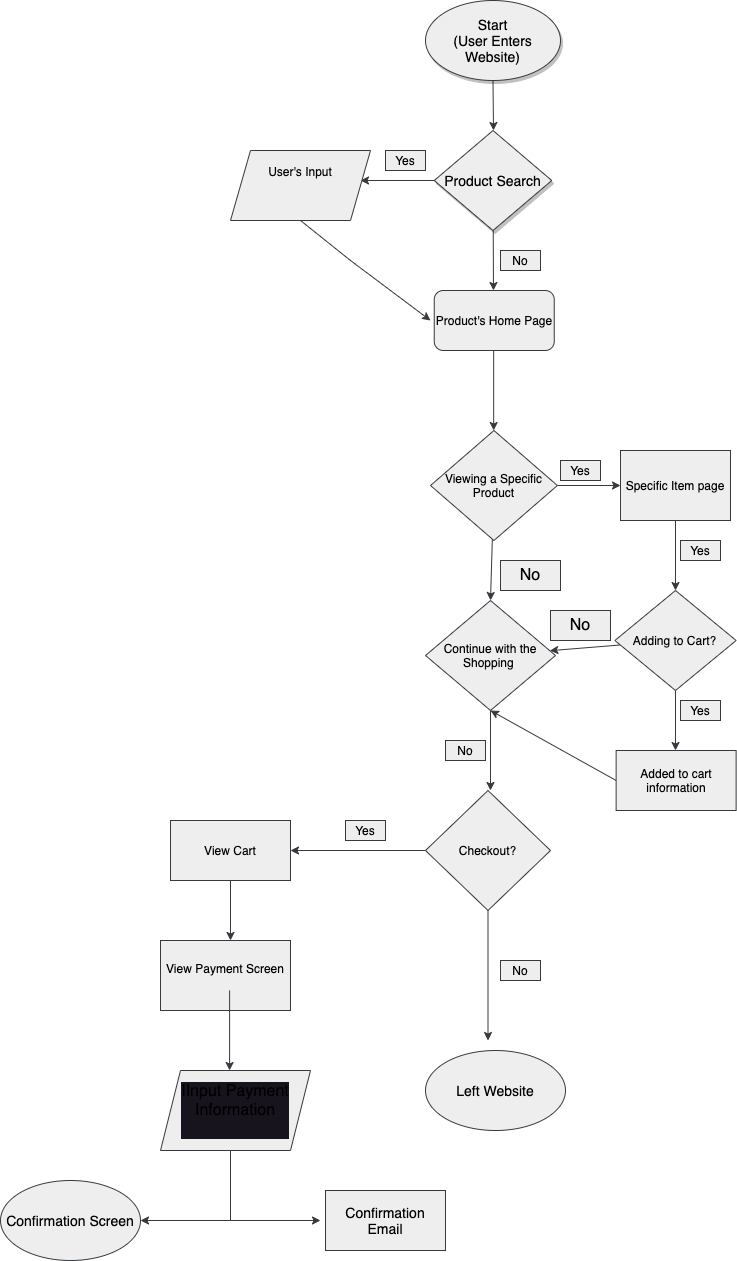

The diagram above was exported from draw.io. Its source (the exported page's mxGraphModel, read from the mxfile embedded in the PNG):
<mxGraphModel dx="1320" dy="713" grid="1" gridSize="10" guides="1" tooltips="1" connect="1" arrows="1" fold="1" page="0" pageScale="1" pageWidth="850" pageHeight="1100" background="#FFFFFF" math="0" shadow="0">
  <root>
    <mxCell id="0" />
    <mxCell id="1" parent="0" />
    <mxCell id="5" value="" style="edgeStyle=none;fontSize=14;fillColor=#eeeeee;strokeColor=#36393d;fontColor=#000000;" parent="1" source="3" edge="1">
      <mxGeometry relative="1" as="geometry">
        <mxPoint x="433" y="170" as="targetPoint" />
        <Array as="points" />
      </mxGeometry>
    </mxCell>
    <mxCell id="3" value="Start&#10;(User Enters Website)" style="ellipse;whiteSpace=wrap;shadow=1;fontSize=14;fillColor=#eeeeee;strokeColor=#36393d;fontColor=#000000;" parent="1" vertex="1">
      <mxGeometry x="365" y="40" width="135" height="80" as="geometry" />
    </mxCell>
    <mxCell id="7" value="" style="edgeStyle=none;fillColor=#eeeeee;strokeColor=#36393d;fontColor=#000000;" parent="1" source="6" edge="1">
      <mxGeometry relative="1" as="geometry">
        <mxPoint x="300" y="220" as="targetPoint" />
      </mxGeometry>
    </mxCell>
    <mxCell id="15" value="" style="edgeStyle=none;fontColor=#000000;fillColor=#eeeeee;strokeColor=#36393d;" parent="1" source="6" edge="1">
      <mxGeometry relative="1" as="geometry">
        <mxPoint x="433" y="330" as="targetPoint" />
      </mxGeometry>
    </mxCell>
    <mxCell id="6" value="Product Search" style="rhombus;whiteSpace=wrap;shadow=1;fontSize=14;fillColor=#eeeeee;strokeColor=#36393d;fontColor=#000000;" parent="1" vertex="1">
      <mxGeometry x="373.75" y="170" width="117.5" height="100" as="geometry" />
    </mxCell>
    <mxCell id="8" value="Yes" style="text;align=center;verticalAlign=middle;whiteSpace=wrap;rounded=0;fillColor=#eeeeee;strokeColor=#36393d;fontColor=#000000;" parent="1" vertex="1">
      <mxGeometry x="325" y="190" width="40" height="20" as="geometry" />
    </mxCell>
    <mxCell id="12" value="User's Input&#10;&#10;" style="shape=parallelogram;perimeter=parallelogramPerimeter;whiteSpace=wrap;fixedSize=1;fillColor=#eeeeee;strokeColor=#36393d;fontColor=#000000;" parent="1" vertex="1">
      <mxGeometry x="170" y="190" width="140" height="70" as="geometry" />
    </mxCell>
    <mxCell id="16" value="Product's Home Page" style="rounded=1;whiteSpace=wrap;fillColor=#eeeeee;strokeColor=#36393d;fontColor=#000000;" parent="1" vertex="1">
      <mxGeometry x="373.75" y="330" width="120" height="60" as="geometry" />
    </mxCell>
    <mxCell id="18" value="No" style="text;align=center;verticalAlign=middle;whiteSpace=wrap;rounded=0;fillColor=#eeeeee;strokeColor=#36393d;fontColor=#000000;" parent="1" vertex="1">
      <mxGeometry x="440" y="290" width="40" height="20" as="geometry" />
    </mxCell>
    <mxCell id="19" value="" style="edgeStyle=none;exitX=0.5;exitY=1;exitDx=0;exitDy=0;fillColor=#eeeeee;strokeColor=#36393d;fontColor=#000000;" parent="1" source="12" edge="1">
      <mxGeometry relative="1" as="geometry">
        <mxPoint x="370" y="360" as="targetPoint" />
        <mxPoint x="383.75" y="230" as="sourcePoint" />
        <Array as="points">
          <mxPoint x="290" y="300" />
        </Array>
      </mxGeometry>
    </mxCell>
    <mxCell id="20" value="" style="edgeStyle=none;fontColor=#000000;fillColor=#eeeeee;strokeColor=#36393d;" parent="1" edge="1">
      <mxGeometry relative="1" as="geometry">
        <mxPoint x="433.16" y="470" as="targetPoint" />
        <mxPoint x="433.16" y="390" as="sourcePoint" />
      </mxGeometry>
    </mxCell>
    <mxCell id="26" value="" style="edgeStyle=none;entryX=0;entryY=0.5;entryDx=0;entryDy=0;fontColor=#000000;fillColor=#eeeeee;strokeColor=#36393d;" parent="1" source="23" target="25" edge="1">
      <mxGeometry relative="1" as="geometry" />
    </mxCell>
    <mxCell id="37" value="" style="edgeStyle=none;entryX=0.5;entryY=0;entryDx=0;entryDy=0;fontColor=#000000;fillColor=#eeeeee;strokeColor=#36393d;" parent="1" source="23" target="36" edge="1">
      <mxGeometry relative="1" as="geometry" />
    </mxCell>
    <mxCell id="23" value="Viewing a Specific Product" style="rhombus;whiteSpace=wrap;fillColor=#eeeeee;strokeColor=#36393d;fontColor=#000000;" parent="1" vertex="1">
      <mxGeometry x="370" y="470" width="126.88" height="110" as="geometry" />
    </mxCell>
    <mxCell id="29" value="" style="edgeStyle=none;fontColor=#000000;fillColor=#eeeeee;strokeColor=#36393d;" parent="1" source="25" edge="1">
      <mxGeometry relative="1" as="geometry">
        <mxPoint x="615" y="630" as="targetPoint" />
      </mxGeometry>
    </mxCell>
    <mxCell id="25" value="Specific Item page" style="whiteSpace=wrap;fillColor=#eeeeee;strokeColor=#36393d;fontColor=#000000;" parent="1" vertex="1">
      <mxGeometry x="560" y="490" width="110" height="70" as="geometry" />
    </mxCell>
    <mxCell id="27" value="Yes" style="text;align=center;verticalAlign=middle;whiteSpace=wrap;rounded=0;fillColor=#eeeeee;strokeColor=#36393d;fontColor=#000000;" parent="1" vertex="1">
      <mxGeometry x="500" y="500" width="40" height="20" as="geometry" />
    </mxCell>
    <mxCell id="30" value="Yes" style="text;align=center;verticalAlign=middle;whiteSpace=wrap;rounded=0;fillColor=#eeeeee;strokeColor=#36393d;fontColor=#000000;" parent="1" vertex="1">
      <mxGeometry x="620" y="580" width="40" height="20" as="geometry" />
    </mxCell>
    <mxCell id="33" value="" style="edgeStyle=none;fontColor=#000000;fillColor=#eeeeee;strokeColor=#36393d;" parent="1" source="31" edge="1">
      <mxGeometry relative="1" as="geometry">
        <mxPoint x="615.0050000000001" y="790" as="targetPoint" />
      </mxGeometry>
    </mxCell>
    <mxCell id="38" value="" style="edgeStyle=none;fontColor=#000000;fillColor=#eeeeee;strokeColor=#36393d;" parent="1" source="31" target="36" edge="1">
      <mxGeometry relative="1" as="geometry" />
    </mxCell>
    <mxCell id="31" value="Adding to Cart?" style="rhombus;whiteSpace=wrap;fillColor=#eeeeee;strokeColor=#36393d;fontColor=#000000;" parent="1" vertex="1">
      <mxGeometry x="554.38" y="630" width="121.25" height="100" as="geometry" />
    </mxCell>
    <mxCell id="34" value="Yes" style="text;align=center;verticalAlign=middle;whiteSpace=wrap;rounded=0;fillColor=#eeeeee;strokeColor=#36393d;fontColor=#000000;" parent="1" vertex="1">
      <mxGeometry x="620" y="740" width="40" height="20" as="geometry" />
    </mxCell>
    <mxCell id="39" value="" style="edgeStyle=none;exitX=0;exitY=0.5;exitDx=0;exitDy=0;entryX=0.5;entryY=1;entryDx=0;entryDy=0;fontColor=#000000;fillColor=#eeeeee;strokeColor=#36393d;" parent="1" source="35" target="36" edge="1">
      <mxGeometry relative="1" as="geometry" />
    </mxCell>
    <mxCell id="35" value="Added to cart information" style="whiteSpace=wrap;fillColor=#eeeeee;strokeColor=#36393d;fontColor=#000000;" parent="1" vertex="1">
      <mxGeometry x="555.63" y="790" width="120" height="60" as="geometry" />
    </mxCell>
    <mxCell id="41" value="" style="edgeStyle=none;fontColor=#000000;fillColor=#eeeeee;strokeColor=#36393d;" parent="1" edge="1">
      <mxGeometry relative="1" as="geometry">
        <mxPoint x="430" y="830" as="targetPoint" />
        <mxPoint x="430" y="750" as="sourcePoint" />
      </mxGeometry>
    </mxCell>
    <mxCell id="36" value="Continue with the Shopping " style="rhombus;whiteSpace=wrap;fillColor=#eeeeee;strokeColor=#36393d;fontColor=#000000;" parent="1" vertex="1">
      <mxGeometry x="365" y="640" width="130" height="110" as="geometry" />
    </mxCell>
    <mxCell id="42" value="No" style="text;align=center;verticalAlign=middle;whiteSpace=wrap;rounded=0;fillColor=#eeeeee;strokeColor=#36393d;fontColor=#000000;" parent="1" vertex="1">
      <mxGeometry x="385" y="780" width="40" height="20" as="geometry" />
    </mxCell>
    <mxCell id="44" value="" style="edgeStyle=none;fontColor=#000000;fillColor=#eeeeee;strokeColor=#36393d;" parent="1" source="43" edge="1">
      <mxGeometry relative="1" as="geometry">
        <mxPoint x="230" y="890" as="targetPoint" />
      </mxGeometry>
    </mxCell>
    <mxCell id="76" value="" style="edgeStyle=none;fontSize=16;fontColor=#000000;fillColor=#eeeeee;strokeColor=#36393d;" parent="1" source="43" edge="1">
      <mxGeometry relative="1" as="geometry">
        <mxPoint x="427.5" y="1080" as="targetPoint" />
      </mxGeometry>
    </mxCell>
    <mxCell id="43" value="Checkout?" style="rhombus;whiteSpace=wrap;fillColor=#eeeeee;strokeColor=#36393d;fontColor=#000000;" parent="1" vertex="1">
      <mxGeometry x="365" y="830" width="125" height="120" as="geometry" />
    </mxCell>
    <mxCell id="45" value="Yes" style="text;align=center;verticalAlign=middle;whiteSpace=wrap;rounded=0;fillColor=#eeeeee;strokeColor=#36393d;fontColor=#000000;" parent="1" vertex="1">
      <mxGeometry x="285" y="860" width="40" height="20" as="geometry" />
    </mxCell>
    <mxCell id="47" value="" style="edgeStyle=none;fontColor=#000000;fillColor=#eeeeee;strokeColor=#36393d;" parent="1" source="46" edge="1">
      <mxGeometry relative="1" as="geometry">
        <mxPoint x="170" y="980" as="targetPoint" />
      </mxGeometry>
    </mxCell>
    <mxCell id="46" value="View Cart" style="whiteSpace=wrap;fillColor=#eeeeee;strokeColor=#36393d;fontColor=#000000;" parent="1" vertex="1">
      <mxGeometry x="110" y="860" width="120" height="60" as="geometry" />
    </mxCell>
    <mxCell id="48" value="View Payment Screen&#10;" style="whiteSpace=wrap;fillColor=#eeeeee;strokeColor=#36393d;fontColor=#000000;" parent="1" vertex="1">
      <mxGeometry x="100" y="980" width="130" height="70" as="geometry" />
    </mxCell>
    <mxCell id="54" value="" style="endArrow=none;fontSize=14;fontColor=#000000;exitX=0.5;exitY=1;exitDx=0;exitDy=0;fillColor=#eeeeee;strokeColor=#36393d;" parent="1" edge="1">
      <mxGeometry width="50" height="50" relative="1" as="geometry">
        <mxPoint x="170.00000000000023" y="1180" as="sourcePoint" />
        <mxPoint x="170" y="1260" as="targetPoint" />
      </mxGeometry>
    </mxCell>
    <mxCell id="61" value="" style="edgeStyle=none;fontColor=#000000;fillColor=#eeeeee;strokeColor=#36393d;" parent="1" edge="1">
      <mxGeometry relative="1" as="geometry">
        <mxPoint x="169.09" y="1110.0000000000002" as="targetPoint" />
        <mxPoint x="169.09" y="1030" as="sourcePoint" />
      </mxGeometry>
    </mxCell>
    <mxCell id="71" value="" style="edgeStyle=none;fontColor=#000000;fillColor=#eeeeee;strokeColor=#36393d;" parent="1" edge="1">
      <mxGeometry relative="1" as="geometry">
        <mxPoint x="260" y="1260" as="targetPoint" />
        <mxPoint x="169.08999999999992" y="1260" as="sourcePoint" />
      </mxGeometry>
    </mxCell>
    <mxCell id="72" value="" style="edgeStyle=none;fontColor=#000000;fillColor=#eeeeee;strokeColor=#36393d;" parent="1" edge="1">
      <mxGeometry relative="1" as="geometry">
        <mxPoint x="80" y="1260" as="targetPoint" />
        <mxPoint x="179.08999999999992" y="1260" as="sourcePoint" />
      </mxGeometry>
    </mxCell>
    <mxCell id="74" value="Confirmation Email" style="whiteSpace=wrap;fontSize=14;fillColor=#eeeeee;strokeColor=#36393d;fontColor=#000000;" parent="1" vertex="1">
      <mxGeometry x="265" y="1230" width="120" height="60" as="geometry" />
    </mxCell>
    <mxCell id="75" value="Confirmation Screen" style="ellipse;whiteSpace=wrap;fontSize=14;fillColor=#eeeeee;strokeColor=#36393d;fontColor=#000000;" parent="1" vertex="1">
      <mxGeometry x="-60" y="1220" width="140" height="80" as="geometry" />
    </mxCell>
    <mxCell id="77" value="No" style="text;align=center;verticalAlign=middle;whiteSpace=wrap;rounded=0;fillColor=#eeeeee;strokeColor=#36393d;fontColor=#000000;" parent="1" vertex="1">
      <mxGeometry x="440" y="1000" width="40" height="20" as="geometry" />
    </mxCell>
    <mxCell id="78" value="Left Website" style="ellipse;whiteSpace=wrap;fontSize=14;fillColor=#eeeeee;strokeColor=#36393d;fontColor=#000000;" parent="1" vertex="1">
      <mxGeometry x="365" y="1090" width="140" height="80" as="geometry" />
    </mxCell>
    <mxCell id="85" value="No" style="text;align=center;verticalAlign=middle;whiteSpace=wrap;rounded=0;fontSize=16;fillColor=#eeeeee;strokeColor=#36393d;fontColor=#000000;" parent="1" vertex="1">
      <mxGeometry x="440" y="600" width="60" height="30" as="geometry" />
    </mxCell>
    <mxCell id="86" value="No" style="text;align=center;verticalAlign=middle;whiteSpace=wrap;rounded=0;fontSize=16;fillColor=#eeeeee;strokeColor=#36393d;fontColor=#000000;" parent="1" vertex="1">
      <mxGeometry x="490" y="650" width="60" height="30" as="geometry" />
    </mxCell>
    <mxCell id="88" value="IInput Payment&#10;Information&#10;" style="shape=parallelogram;perimeter=parallelogramPerimeter;whiteSpace=wrap;fixedSize=1;labelBackgroundColor=#18141D;fontSize=16;fillColor=#eeeeee;strokeColor=#36393d;fontColor=#000000;" parent="1" vertex="1">
      <mxGeometry x="100" y="1110" width="150" height="80" as="geometry" />
    </mxCell>
  </root>
</mxGraphModel>